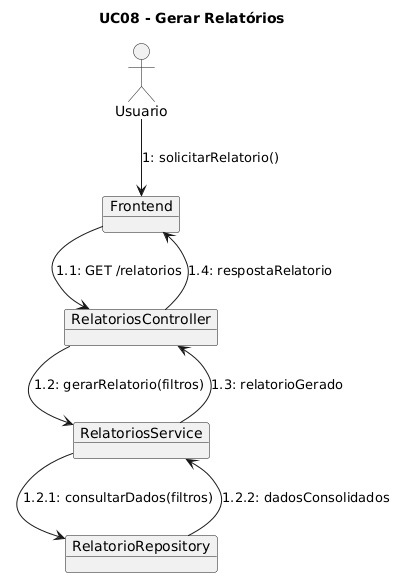

The diagram above was rendered by PlantUML. Its source (embedded in the PNG):
@startuml
allowmixing
title UC08 - Gerar Relatórios

actor Usuario

object Frontend
object RelatoriosController
object RelatoriosService
object RelatorioRepository

Usuario --> Frontend : 1: solicitarRelatorio()
Frontend --> RelatoriosController : 1.1: GET /relatorios
RelatoriosController --> RelatoriosService : 1.2: gerarRelatorio(filtros)
RelatoriosService --> RelatorioRepository : 1.2.1: consultarDados(filtros)
RelatorioRepository --> RelatoriosService : 1.2.2: dadosConsolidados
RelatoriosService --> RelatoriosController : 1.3: relatorioGerado
RelatoriosController --> Frontend : 1.4: respostaRelatorio
@enduml